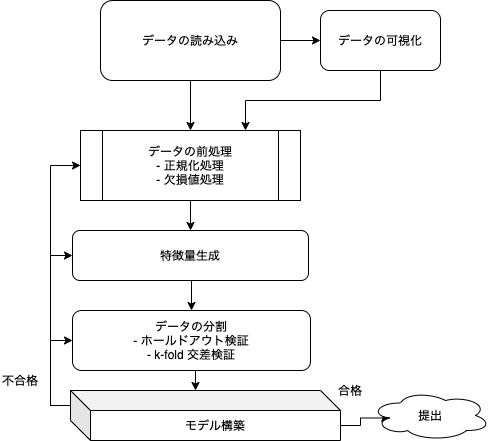

The diagram above was exported from draw.io. Its source (the exported page's mxGraphModel, read from the mxfile embedded in the PNG):
<mxGraphModel dx="657" dy="429" grid="1" gridSize="10" guides="1" tooltips="1" connect="1" arrows="1" fold="1" page="1" pageScale="1" pageWidth="827" pageHeight="1169" math="0" shadow="0">
  <root>
    <mxCell id="0" />
    <mxCell id="1" parent="0" />
    <mxCell id="8" style="edgeStyle=orthogonalEdgeStyle;rounded=0;orthogonalLoop=1;jettySize=auto;html=1;exitX=1;exitY=0.5;exitDx=0;exitDy=0;" parent="1" source="2" target="3" edge="1">
      <mxGeometry relative="1" as="geometry" />
    </mxCell>
    <mxCell id="10" style="edgeStyle=orthogonalEdgeStyle;rounded=0;orthogonalLoop=1;jettySize=auto;html=1;exitX=0.5;exitY=1;exitDx=0;exitDy=0;entryX=0.5;entryY=0;entryDx=0;entryDy=0;" parent="1" source="2" target="9" edge="1">
      <mxGeometry relative="1" as="geometry" />
    </mxCell>
    <mxCell id="2" value="データの読み込み" style="rounded=1;whiteSpace=wrap;html=1;" parent="1" vertex="1">
      <mxGeometry x="260" y="240" width="180" height="80" as="geometry" />
    </mxCell>
    <mxCell id="11" style="edgeStyle=orthogonalEdgeStyle;rounded=0;orthogonalLoop=1;jettySize=auto;html=1;exitX=0.5;exitY=1;exitDx=0;exitDy=0;entryX=0.75;entryY=0;entryDx=0;entryDy=0;" parent="1" source="3" target="9" edge="1">
      <mxGeometry relative="1" as="geometry" />
    </mxCell>
    <mxCell id="3" value="データの可視化" style="rounded=1;whiteSpace=wrap;html=1;" parent="1" vertex="1">
      <mxGeometry x="480" y="250" width="120" height="60" as="geometry" />
    </mxCell>
    <mxCell id="16" style="edgeStyle=orthogonalEdgeStyle;rounded=0;orthogonalLoop=1;jettySize=auto;html=1;exitX=0.5;exitY=1;exitDx=0;exitDy=0;entryX=0;entryY=0;entryDx=125;entryDy=0;entryPerimeter=0;" parent="1" source="5" target="15" edge="1">
      <mxGeometry relative="1" as="geometry" />
    </mxCell>
    <mxCell id="5" value="データの分割&lt;br&gt;- ホールドアウト検証&lt;br&gt;- k-fold 交差検証" style="rounded=1;whiteSpace=wrap;html=1;" parent="1" vertex="1">
      <mxGeometry x="232" y="550" width="238" height="60" as="geometry" />
    </mxCell>
    <mxCell id="14" style="edgeStyle=orthogonalEdgeStyle;rounded=0;orthogonalLoop=1;jettySize=auto;html=1;exitX=0.5;exitY=1;exitDx=0;exitDy=0;entryX=0.5;entryY=0;entryDx=0;entryDy=0;" parent="1" source="7" target="5" edge="1">
      <mxGeometry relative="1" as="geometry" />
    </mxCell>
    <mxCell id="7" value="特徴量生成" style="rounded=1;whiteSpace=wrap;html=1;" parent="1" vertex="1">
      <mxGeometry x="232" y="470" width="236" height="50" as="geometry" />
    </mxCell>
    <mxCell id="13" style="edgeStyle=orthogonalEdgeStyle;rounded=0;orthogonalLoop=1;jettySize=auto;html=1;exitX=0.5;exitY=1;exitDx=0;exitDy=0;entryX=0.5;entryY=0;entryDx=0;entryDy=0;" parent="1" source="9" target="7" edge="1">
      <mxGeometry relative="1" as="geometry" />
    </mxCell>
    <mxCell id="9" value="データの前処理&lt;br&gt;- 正規化処理&lt;br&gt;- 欠損値処理" style="shape=process;whiteSpace=wrap;html=1;backgroundOutline=1;" parent="1" vertex="1">
      <mxGeometry x="240" y="370" width="220" height="70" as="geometry" />
    </mxCell>
    <mxCell id="19" style="edgeStyle=orthogonalEdgeStyle;rounded=0;orthogonalLoop=1;jettySize=auto;html=1;exitX=0;exitY=0;exitDx=0;exitDy=15;exitPerimeter=0;entryX=0;entryY=0.5;entryDx=0;entryDy=0;" parent="1" source="15" target="5" edge="1">
      <mxGeometry relative="1" as="geometry" />
    </mxCell>
    <mxCell id="22" style="edgeStyle=orthogonalEdgeStyle;rounded=0;orthogonalLoop=1;jettySize=auto;html=1;exitX=0;exitY=0;exitDx=270;exitDy=35;exitPerimeter=0;entryX=0.16;entryY=0.55;entryDx=0;entryDy=0;entryPerimeter=0;" parent="1" source="15" target="21" edge="1">
      <mxGeometry relative="1" as="geometry" />
    </mxCell>
    <mxCell id="24" style="edgeStyle=orthogonalEdgeStyle;rounded=0;orthogonalLoop=1;jettySize=auto;html=1;exitX=0;exitY=0;exitDx=0;exitDy=15;exitPerimeter=0;entryX=0;entryY=0.5;entryDx=0;entryDy=0;" parent="1" source="15" target="9" edge="1">
      <mxGeometry relative="1" as="geometry" />
    </mxCell>
    <mxCell id="25" style="edgeStyle=orthogonalEdgeStyle;rounded=0;orthogonalLoop=1;jettySize=auto;html=1;exitX=0;exitY=0;exitDx=0;exitDy=15;exitPerimeter=0;entryX=0;entryY=0.5;entryDx=0;entryDy=0;" parent="1" source="15" target="7" edge="1">
      <mxGeometry relative="1" as="geometry" />
    </mxCell>
    <mxCell id="15" value="モデル構築" style="shape=cube;whiteSpace=wrap;html=1;boundedLbl=1;backgroundOutline=1;darkOpacity=0.05;darkOpacity2=0.1;" parent="1" vertex="1">
      <mxGeometry x="230" y="630" width="270" height="50" as="geometry" />
    </mxCell>
    <mxCell id="18" value="不合格" style="text;html=1;strokeColor=none;fillColor=none;align=center;verticalAlign=middle;whiteSpace=wrap;rounded=0;" parent="1" vertex="1">
      <mxGeometry x="160" y="610" width="40" height="20" as="geometry" />
    </mxCell>
    <mxCell id="21" value="提出" style="ellipse;shape=cloud;whiteSpace=wrap;html=1;" parent="1" vertex="1">
      <mxGeometry x="530" y="630" width="120" height="50" as="geometry" />
    </mxCell>
    <mxCell id="23" value="合格" style="text;html=1;strokeColor=none;fillColor=none;align=center;verticalAlign=middle;whiteSpace=wrap;rounded=0;" parent="1" vertex="1">
      <mxGeometry x="490" y="620" width="40" height="20" as="geometry" />
    </mxCell>
  </root>
</mxGraphModel>